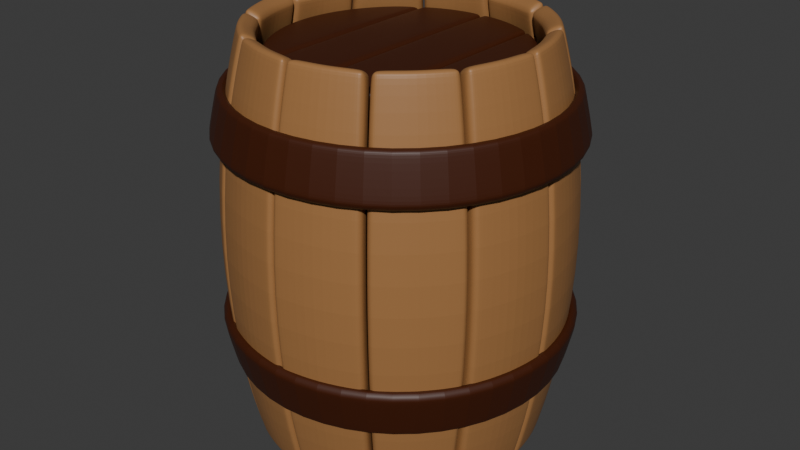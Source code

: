 # Source: barril.blend  (saved by Blender 4.1.23; exported with 4.5.12 LTS)
import bpy
from mathutils import Matrix  # noqa: F401  (used for matrix-valued properties, if any)

bpy.ops.wm.read_factory_settings(use_empty=True)
scene = bpy.context.scene
scene.name = 'Scene'

# ---- collections
col_collection = bpy.data.collections.new('Collection'); scene.collection.children.link(col_collection)

# ---- materials (node trees are filled in below, after node groups)
mat_material_013 = bpy.data.materials.new('Material.013')
mat_material_013.use_transparent_shadow = False
mat_madera = bpy.data.materials.new('Madera')
mat_madera.use_transparent_shadow = False

# ---- material node trees
mat_material_013.use_nodes = True; mat_material_013.node_tree.nodes.clear()
_N = mat_material_013.node_tree.nodes; _L = mat_material_013.node_tree.links
n0 = _N.new('ShaderNodeBsdfPrincipled'); n0.name = 'Principled BSDF'; n0.location = (10, 300)
n0.inputs[0].default_value = (0.05334, 0.009303, 0.0, 1.0)
n1 = _N.new('ShaderNodeOutputMaterial'); n1.name = 'Material Output'; n1.location = (300, 300)
_L.new(n0.outputs[0], n1.inputs[0])
n1.is_active_output = True
mat_madera.use_nodes = True; mat_madera.node_tree.nodes.clear()
_N = mat_madera.node_tree.nodes; _L = mat_madera.node_tree.links
n0 = _N.new('ShaderNodeBsdfPrincipled'); n0.name = 'Principled BSDF'; n0.location = (10, 300)
n0.inputs[0].default_value = (0.3626, 0.1714, 0.05944, 1.0)
n1 = _N.new('ShaderNodeOutputMaterial'); n1.name = 'Material Output'; n1.location = (300, 300)
_L.new(n0.outputs[0], n1.inputs[0])
n1.is_active_output = True

# ---- world
world_world = bpy.data.worlds.new('World'); scene.world = world_world
world_world.use_nodes = True; world_world.node_tree.nodes.clear()
_N = world_world.node_tree.nodes; _L = world_world.node_tree.links
n0 = _N.new('ShaderNodeOutputWorld'); n0.name = 'World Output'; n0.location = (300, 300)
n1 = _N.new('ShaderNodeBackground'); n1.name = 'Background'; n1.location = (10, 300)
n1.inputs[0].default_value = (0.05088, 0.05088, 0.05088, 1.0)
_L.new(n1.outputs[0], n0.inputs[0])
n0.is_active_output = True
world_world.color = (0.05088, 0.05088, 0.05088)
world_world.use_sun_shadow = False
world_world.sun_shadow_jitter_overblur = 0.0

# ---- meshes
me_circle_021 = bpy.data.meshes.new('Circle.021')
me_circle_021.from_pydata([(8.947e-08, 0.9062, -0.05358), (-0.4531, 0.7848, -0.05358), (-0.7848, 0.4531, -0.05358), (-0.9062, 4.662e-08, -0.05358), (-0.7848, -0.4531, -0.05358), (-0.4531, -0.7848, -0.05358), (8.947e-08, -0.9062, -0.05358), (0.4531, -0.7848, -0.05358), (0.7848, -0.4531, -0.05358), (0.9062, 4.662e-08, -0.05358), (0.7848, 0.4531, -0.05358), (0.4531, 0.7848, -0.05358), (2.931e-08, 0.9693, 0.2017), (-0.4846, 0.8394, 0.2017), (-0.8394, 0.4846, 0.2017), (-0.9693, 5.863e-08, 0.2017), (-0.8394, -0.4846, 0.2017), (-0.4846, -0.8394, 0.2017), (2.931e-08, -0.9693, 0.2017), (0.4846, -0.8394, 0.2017), (0.8394, -0.4846, 0.2017), (0.9693, 5.863e-08, 0.2017), (0.8394, 0.4846, 0.2017), (0.4846, 0.8394, 0.2017), (2.028e-07, 0.9643, -0.06679), (-0.4821, 0.8351, -0.06679), (-0.8351, 0.4821, -0.06679), (-0.9643, 1.598e-07, -0.06679), (-0.8351, -0.4821, -0.06679), (-0.4821, -0.8351, -0.06679), (2.061e-07, -0.9643, -0.06679), (0.4821, -0.8351, -0.06679), (0.8351, -0.4821, -0.06679), (0.9643, 1.587e-07, -0.06679), (0.8351, 0.4821, -0.06679), (0.4821, 0.8351, -0.06679), (1.438e-07, 1.028, 0.1759), (-0.5138, 0.8899, 0.1759), (-0.8899, 0.5138, 0.1759), (-1.028, 1.677e-07, 0.1759), (-0.8899, -0.5138, 0.1759), (-0.5138, -0.8899, 0.1759), (1.438e-07, -1.028, 0.1759), (0.5138, -0.8899, 0.1759), (0.8899, -0.5138, 0.1759), (1.028, 1.677e-07, 0.1759), (0.8899, 0.5138, 0.1759), (0.5138, 0.8899, 0.1759)], [], [(0, 11, 23, 12), (2, 1, 13, 14), (9, 8, 20, 21), (6, 5, 17, 18), (3, 2, 14, 15), (10, 9, 21, 22), (7, 6, 18, 19), (4, 3, 15, 16), (11, 10, 22, 23), (1, 0, 12, 13), (8, 7, 19, 20), (5, 4, 16, 17), (24, 36, 47, 35), (26, 38, 37, 25), (33, 45, 44, 32), (30, 42, 41, 29), (27, 39, 38, 26), (34, 46, 45, 33), (31, 43, 42, 30), (28, 40, 39, 27), (35, 47, 46, 34), (25, 37, 36, 24), (32, 44, 43, 31), (29, 41, 40, 28), (4, 28, 27, 3), (18, 42, 43, 19), (0, 24, 35, 11), (5, 29, 28, 4), (19, 43, 44, 20), (12, 36, 37, 13), (6, 30, 29, 5), (20, 44, 45, 21), (13, 37, 38, 14), (7, 31, 30, 6), (21, 45, 46, 22), (14, 38, 39, 15), (8, 32, 31, 7), (22, 46, 47, 23), (1, 25, 24, 0), (15, 39, 40, 16), (9, 33, 32, 8), (23, 47, 36, 12), (2, 26, 25, 1), (16, 40, 41, 17), (10, 34, 33, 9), (3, 27, 26, 2), (17, 41, 42, 18), (11, 35, 34, 10)])
_uv = me_circle_021.uv_layers.new(name='UVMap')
_uv.uv.foreach_set('vector', [0.0, 0.0, 0.0, 0.0, 0.0, 0.0, 0.0, 0.0, 0.0, 0.0, 0.0, 0.0, 0.0, 0.0, 0.0, 0.0, 0.0, 0.0, 0.0, 0.0, 0.0, 0.0, 0.0, 0.0, 0.0, 0.0, 0.0, 0.0, 0.0, 0.0, 0.0, 0.0, 0.0, 0.0, 0.0, 0.0, 0.0, 0.0, 0.0, 0.0, 0.0, 0.0, 0.0, 0.0, 0.0, 0.0, 0.0, 0.0, 0.0, 0.0, 0.0, 0.0, 0.0, 0.0, 0.0, 0.0, 0.0, 0.0, 0.0, 0.0, 0.0, 0.0, 0.0, 0.0, 0.0, 0.0, 0.0, 0.0, 0.0, 0.0, 0.0, 0.0, 0.0, 0.0, 0.0, 0.0, 0.0, 0.0, 0.0, 0.0, 0.0, 0.0, 0.0, 0.0, 0.0, 0.0, 0.0, 0.0, 0.0, 0.0, 0.0, 0.0, 0.0, 0.0, 0.0, 0.0, 0.0, 0.0, 0.0, 0.0, 0.0, 0.0, 0.0, 0.0, 0.0, 0.0, 0.0, 0.0, 0.0, 0.0, 0.0, 0.0, 0.0, 0.0, 0.0, 0.0, 0.0, 0.0, 0.0, 0.0, 0.0, 0.0, 0.0, 0.0, 0.0, 0.0, 0.0, 0.0, 0.0, 0.0, 0.0, 0.0, 0.0, 0.0, 0.0, 0.0, 0.0, 0.0, 0.0, 0.0, 0.0, 0.0, 0.0, 0.0, 0.0, 0.0, 0.0, 0.0, 0.0, 0.0, 0.0, 0.0, 0.0, 0.0, 0.0, 0.0, 0.0, 0.0, 0.0, 0.0, 0.0, 0.0, 0.0, 0.0, 0.0, 0.0, 0.0, 0.0, 0.0, 0.0, 0.0, 0.0, 0.0, 0.0, 0.0, 0.0, 0.0, 0.0, 0.0, 0.0, 0.0, 0.0, 0.0, 0.0, 0.0, 0.0, 0.0, 0.0, 0.0, 0.0, 0.0, 0.0, 0.0, 0.0, 0.0, 0.0, 0.0, 0.0, 0.0, 0.0, 0.0, 0.0, 0.0, 0.0, 0.0, 0.0, 0.0, 0.0, 0.0, 0.0, 0.0, 0.0, 0.0, 0.0, 0.0, 0.0, 0.0, 0.0, 0.0, 0.0, 0.0, 0.0, 0.0, 0.0, 0.0, 0.0, 0.0, 0.0, 0.0, 0.0, 0.0, 0.0, 0.0, 0.0, 0.0, 0.0, 0.0, 0.0, 0.0, 0.0, 0.0, 0.0, 0.0, 0.0, 0.0, 0.0, 0.0, 0.0, 0.0, 0.0, 0.0, 0.0, 0.0, 0.0, 0.0, 0.0, 0.0, 0.0, 0.0, 0.0, 0.0, 0.0, 0.0, 0.0, 0.0, 0.0, 0.0, 0.0, 0.0, 0.0, 0.0, 0.0, 0.0, 0.0, 0.0, 0.0, 0.0, 0.0, 0.0, 0.0, 0.0, 0.0, 0.0, 0.0, 0.0, 0.0, 0.0, 0.0, 0.0, 0.0, 0.0, 0.0, 0.0, 0.0, 0.0, 0.0, 0.0, 0.0, 0.0, 0.0, 0.0, 0.0, 0.0, 0.0, 0.0, 0.0, 0.0, 0.0, 0.0, 0.0, 0.0, 0.0, 0.0, 0.0, 0.0, 0.0, 0.0, 0.0, 0.0, 0.0, 0.0, 0.0, 0.0, 0.0, 0.0, 0.0, 0.0, 0.0, 0.0, 0.0, 0.0, 0.0, 0.0, 0.0, 0.0, 0.0, 0.0, 0.0, 0.0, 0.0, 0.0, 0.0, 0.0, 0.0, 0.0, 0.0, 0.0, 0.0, 0.0, 0.0, 0.0, 0.0, 0.0, 0.0, 0.0, 0.0, 0.0, 0.0, 0.0, 0.0, 0.0, 0.0, 0.0, 0.0, 0.0, 0.0, 0.0, 0.0, 0.0, 0.0, 0.0, 0.0, 0.0, 0.0, 0.0, 0.0, 0.0, 0.0, 0.0, 0.0, 0.0, 0.0, 0.0, 0.0])
me_circle_021.materials.append(mat_material_013)
me_circle_021.update()
me_circle_015 = bpy.data.meshes.new('Circle.015')
me_circle_015.from_pydata([(0.8722, -0.8722, -0.8048), (6.734e-08, -0.9532, -1.344), (0.2467, -0.9207, -1.344), (0.4766, -0.8255, -1.344), (0.674, -0.674, -1.344), (0.8255, -0.4766, -1.344), (0.9207, -0.2467, -1.344), (0.9532, -5.767e-07, -1.344), (0.6245, -1.063, 0.8051), (1.077, -0.00136, 1.401), (0.9379, -0.5211, 1.401), (1.041, -0.2702, 1.401), (0.9246, -0.5441, 1.401), (0.5441, -0.9246, 1.401), (6.666e-08, -0.9415, 1.343), (0.2437, -0.9095, 1.343), (0.4708, -0.8154, 1.343), (0.6658, -0.6658, 1.343), (0.8154, -0.4708, 1.343), (0.9095, -0.2437, 1.343), (0.9415, -5.767e-07, 1.343), (0.7587, -0.7587, 1.401), (0.5211, -0.9379, 1.401), (0.00136, -1.077, 1.401), (0.2702, -1.041, 1.401), (1.09, -0.001424, -1.4), (0.9489, -0.5274, -1.4), (1.053, -0.2735, -1.4), (0.9356, -0.5505, -1.4), (0.5505, -0.9356, -1.4), (0.7677, -0.7677, -1.4), (0.5274, -0.9489, -1.4), (0.5462, -0.9461, -0.7702), (0.5795, -1.004, -0.0002751), (0.5462, -0.9461, 0.7697), (0.7725, -0.7725, 0.7697), (0.8195, -0.8195, -0.0002753), (0.7725, -0.7725, -0.7702), (0.6246, -1.063, -0.8047), (0.001423, -1.09, -1.4), (0.2735, -1.053, -1.4), (1.004, -0.5795, -0.0002753), (0.9461, -0.5462, 0.7697), (0.8154, -0.4708, 1.343), (0.5795, -1.004, -0.0002751), (1.063, -0.6246, -0.8047), (1.125, -0.6603, -0.0002882), (0.3301, -1.265, -0.0002882), (0.9461, -0.5462, 0.7697), (1.004, -0.5795, -0.0002753), (0.9461, -0.5462, -0.7702), (0.3117, -1.196, 0.8052), (0.6603, -1.125, -0.000288), (0.001804, -1.309, -0.0002882), (0.001608, -1.237, 0.8051), (1.309, -0.001804, -0.0002882), (1.237, -0.001609, 0.8051), (1.055, -0.2828, 0.7697), (1.119, -0.3, -0.0002753), (1.055, -0.2828, -0.7702), (1.265, -0.3301, -0.0002882), (1.196, -0.3117, 0.8052), (1.139, -0.6365, -0.0002882), (1.077, -0.6011, 0.8051), (1.063, -0.6245, 0.8051), (0.9225, -0.9225, -0.0002882), (1.092, -5.767e-07, 0.7697), (1.159, -4.011e-07, -0.0002753), (1.092, -5.767e-07, -0.7702), (0.8721, -0.8721, 0.8052), (0.6011, -1.077, 0.8051), (0.6365, -1.139, -0.000288), (0.6011, -1.077, -0.8047), (0.3117, -1.196, -0.8048), (0.001629, -1.238, -0.8047), (0.5462, -0.9461, -0.7702), (0.4766, -0.8255, -1.344), (0.8255, -0.4766, -1.344), (2.815e-08, -1.092, 0.7697), (-5.966e-08, -1.159, -0.0002753), (2.815e-08, -1.092, -0.7702), (1.238, -0.00163, -0.8047), (1.196, -0.3117, -0.8048), (1.077, -0.6011, -0.8047), (0.9461, -0.5462, -0.7702), (0.4708, -0.8154, 1.343), (0.5462, -0.9461, 0.7697), (0.2828, -1.055, 0.7697), (0.3, -1.119, -0.0002753), (0.2828, -1.055, -0.7702), (0.8722, 0.8722, -0.8048), (0.9532, 4.048e-07, -1.344), (0.9207, 0.2467, -1.344), (0.8255, 0.4766, -1.344), (0.674, 0.674, -1.344), (0.4766, 0.8255, -1.344), (0.2467, 0.9207, -1.344), (3.951e-08, 0.9532, -1.344), (1.063, 0.6245, 0.8051), (0.00136, 1.077, 1.401), (0.5211, 0.9379, 1.401), (0.2702, 1.041, 1.401), (0.5441, 0.9246, 1.401), (0.9246, 0.5441, 1.401), (0.9415, 4.043e-07, 1.343), (0.9095, 0.2437, 1.343), (0.8154, 0.4708, 1.343), (0.6658, 0.6658, 1.343), (0.4708, 0.8154, 1.343), (0.2437, 0.9095, 1.343), (3.937e-08, 0.9415, 1.343), (0.7587, 0.7587, 1.401), (0.9379, 0.5211, 1.401), (1.077, 0.00136, 1.401), (1.041, 0.2702, 1.401), (0.001423, 1.09, -1.4), (0.5274, 0.9489, -1.4), (0.2735, 1.053, -1.4), (0.5505, 0.9356, -1.4), (0.9356, 0.5505, -1.4), (0.7677, 0.7677, -1.4), (0.9489, 0.5274, -1.4), (0.9461, 0.5462, -0.7702), (1.004, 0.5795, -0.0002751), (0.9461, 0.5462, 0.7697), (0.7725, 0.7725, 0.7697), (0.8195, 0.8195, -0.0002753), (0.7725, 0.7725, -0.7702), (1.063, 0.6246, -0.8047), (1.09, 0.001423, -1.4), (1.053, 0.2735, -1.4), (0.5795, 1.004, -0.0002753), (0.5462, 0.9461, 0.7697), (0.4708, 0.8154, 1.343), (1.004, 0.5795, -0.0002751), (0.6246, 1.063, -0.8047), (0.6603, 1.125, -0.0002882), (1.265, 0.3301, -0.0002882), (0.5462, 0.9461, 0.7697), (0.5795, 1.004, -0.0002753), (0.5462, 0.9461, -0.7702), (1.196, 0.3117, 0.8052), (1.125, 0.6603, -0.000288), (1.309, 0.001804, -0.0002882), (1.237, 0.001609, 0.8051), (0.001804, 1.309, -0.0002882), (0.001609, 1.237, 0.8051), (0.2828, 1.055, 0.7697), (0.3, 1.119, -0.0002753), (0.2828, 1.055, -0.7702), (0.3301, 1.265, -0.0002882), (0.3117, 1.196, 0.8052), (0.6365, 1.139, -0.0002882), (0.6011, 1.077, 0.8051), (0.6245, 1.063, 0.8051), (0.9225, 0.9225, -0.0002882), (4.117e-08, 1.092, 0.7697), (-1.336e-07, 1.159, -0.0002753), (4.117e-08, 1.092, -0.7702), (0.8721, 0.8721, 0.8052), (1.077, 0.6011, 0.8051), (1.139, 0.6365, -0.000288), (1.077, 0.6011, -0.8047), (1.196, 0.3117, -0.8048), (1.238, 0.00163, -0.8047), (0.9461, 0.5462, -0.7702), (0.8255, 0.4766, -1.344), (0.4766, 0.8255, -1.344), (1.092, 3.64e-07, 0.7697), (1.159, 2.754e-07, -0.0002753), (1.092, 3.64e-07, -0.7702), (0.001629, 1.238, -0.8047), (0.3117, 1.196, -0.8048), (0.6011, 1.077, -0.8047), (0.5462, 0.9461, -0.7702), (0.8154, 0.4708, 1.343), (0.9461, 0.5462, 0.7697), (1.055, 0.2828, 0.7697), (1.119, 0.3, -0.0002753), (1.055, 0.2828, -0.7702), (-0.8722, 0.8722, -0.8048), (-4.134e-08, 0.9532, -1.344), (-0.2467, 0.9207, -1.344), (-0.4766, 0.8255, -1.344), (-0.674, 0.674, -1.344), (-0.8255, 0.4766, -1.344), (-0.9207, 0.2467, -1.344), (-0.9532, 3.467e-07, -1.344), (-0.6245, 1.063, 0.8051), (-1.077, 0.00136, 1.401), (-0.9379, 0.5211, 1.401), (-1.041, 0.2702, 1.401), (-0.9246, 0.5441, 1.401), (-0.5441, 0.9246, 1.401), (-4.029e-08, 0.9415, 1.343), (-0.2437, 0.9095, 1.343), (-0.4708, 0.8154, 1.343), (-0.6658, 0.6658, 1.343), (-0.8154, 0.4708, 1.343), (-0.9095, 0.2437, 1.343), (-0.9415, 3.471e-07, 1.343), (-0.7587, 0.7587, 1.401), (-0.5211, 0.9379, 1.401), (-0.00136, 1.077, 1.401), (-0.2702, 1.041, 1.401), (-1.09, 0.001423, -1.4), (-0.9489, 0.5274, -1.4), (-1.053, 0.2735, -1.4), (-0.9356, 0.5505, -1.4), (-0.5505, 0.9356, -1.4), (-0.7677, 0.7677, -1.4), (-0.5274, 0.9489, -1.4), (-0.5462, 0.9461, -0.7702), (-0.5795, 1.004, -0.0002751), (-0.5462, 0.9461, 0.7697), (-0.7725, 0.7725, 0.7697), (-0.8195, 0.8195, -0.0002753), (-0.7725, 0.7725, -0.7702), (-0.6246, 1.063, -0.8047), (-0.001423, 1.09, -1.4), (-0.2735, 1.053, -1.4), (-1.004, 0.5795, -0.0002753), (-0.9461, 0.5462, 0.7697), (-0.8154, 0.4708, 1.343), (-0.5795, 1.004, -0.0002751), (-1.063, 0.6246, -0.8047), (-1.125, 0.6603, -0.0002882), (-0.3301, 1.265, -0.0002882), (-0.9461, 0.5462, 0.7697), (-1.004, 0.5795, -0.0002753), (-0.9461, 0.5462, -0.7702), (-0.3117, 1.196, 0.8052), (-0.6603, 1.125, -0.000288), (-0.001804, 1.309, -0.0002882), (-0.001608, 1.237, 0.8051), (-1.309, 0.001804, -0.0002882), (-1.237, 0.001609, 0.8051), (-1.055, 0.2828, 0.7697), (-1.119, 0.3, -0.0002753), (-1.055, 0.2828, -0.7702), (-1.265, 0.3301, -0.0002882), (-1.196, 0.3117, 0.8052), (-1.139, 0.6365, -0.0002882), (-1.077, 0.6011, 0.8051), (-1.063, 0.6245, 0.8051), (-0.9225, 0.9225, -0.0002882), (-1.092, 3.423e-07, 0.7697), (-1.159, 1.645e-07, -0.0002753), (-1.092, 3.423e-07, -0.7702), (-0.8721, 0.8721, 0.8052), (-0.6011, 1.077, 0.8051), (-0.6365, 1.139, -0.000288), (-0.6011, 1.077, -0.8047), (-0.3117, 1.196, -0.8048), (-0.001629, 1.238, -0.8047), (-0.5462, 0.9461, -0.7702), (-0.4766, 0.8255, -1.344), (-0.8255, 0.4766, -1.344), (-6.579e-09, 1.092, 0.7697), (7.911e-08, 1.159, -0.0002753), (-6.579e-09, 1.092, -0.7702), (-1.238, 0.00163, -0.8047), (-1.196, 0.3117, -0.8048), (-1.077, 0.6011, -0.8047), (-0.9461, 0.5462, -0.7702), (-0.4708, 0.8154, 1.343), (-0.5462, 0.9461, 0.7697), (-0.2828, 1.055, 0.7697), (-0.3, 1.119, -0.0002753), (-0.2828, 1.055, -0.7702), (-0.8722, -0.8722, -0.8048), (-0.9532, 3.858e-08, -1.344), (-0.9207, -0.2467, -1.344), (-0.8255, -0.4766, -1.344), (-0.674, -0.674, -1.344), (-0.4766, -0.8255, -1.344), (-0.2467, -0.9207, -1.344), (3.274e-07, -0.9532, -1.344), (-1.063, -0.6245, 0.8051), (-0.001359, -1.077, 1.401), (-0.5211, -0.9379, 1.401), (-0.2702, -1.041, 1.401), (-0.5441, -0.9246, 1.401), (-0.9246, -0.5441, 1.401), (-0.9415, 4.293e-08, 1.343), (-0.9095, -0.2437, 1.343), (-0.8154, -0.4708, 1.343), (-0.6658, -0.6658, 1.343), (-0.4708, -0.8154, 1.343), (-0.2437, -0.9095, 1.343), (3.237e-07, -0.9415, 1.343), (-0.7587, -0.7587, 1.401), (-0.9379, -0.5211, 1.401), (-1.077, -0.00136, 1.401), (-1.041, -0.2702, 1.401), (-0.001423, -1.09, -1.4), (-0.5274, -0.9489, -1.4), (-0.2735, -1.053, -1.4), (-0.5505, -0.9356, -1.4), (-0.9356, -0.5505, -1.4), (-0.7677, -0.7677, -1.4), (-0.9489, -0.5274, -1.4), (-0.9461, -0.5462, -0.7702), (-1.004, -0.5795, -0.0002751), (-0.9461, -0.5462, 0.7697), (-0.7725, -0.7725, 0.7697), (-0.8195, -0.8195, -0.0002753), (-0.7725, -0.7725, -0.7702), (-1.063, -0.6246, -0.8047), (-1.09, -0.001423, -1.4), (-1.053, -0.2735, -1.4), (-0.5795, -1.004, -0.0002753), (-0.5462, -0.9461, 0.7697), (-0.4708, -0.8154, 1.343), (-1.004, -0.5795, -0.0002751), (-0.6246, -1.063, -0.8047), (-0.6603, -1.125, -0.0002882), (-1.265, -0.3301, -0.0002882), (-0.5462, -0.9461, 0.7697), (-0.5795, -1.004, -0.0002753), (-0.5462, -0.9461, -0.7702), (-1.196, -0.3117, 0.8052), (-1.125, -0.6603, -0.000288), (-1.309, -0.001804, -0.0002882), (-1.237, -0.001608, 0.8051), (-0.001803, -1.309, -0.0002882), (-0.001608, -1.237, 0.8051), (-0.2828, -1.055, 0.7697), (-0.3, -1.119, -0.0002753), (-0.2828, -1.055, -0.7702), (-0.3301, -1.265, -0.0002882), (-0.3117, -1.196, 0.8052), (-0.6365, -1.139, -0.0002882), (-0.6011, -1.077, 0.8051), (-0.6245, -1.063, 0.8051), (-0.9225, -0.9225, -0.0002882), (3.711e-07, -1.092, 0.7697), (5.676e-07, -1.159, -0.0002753), (3.711e-07, -1.092, -0.7702), (-0.8721, -0.8721, 0.8052), (-1.077, -0.6011, 0.8051), (-1.139, -0.6365, -0.000288), (-1.077, -0.6011, -0.8047), (-1.196, -0.3117, -0.8048), (-1.238, -0.001629, -0.8047), (-0.9461, -0.5462, -0.7702), (-0.8255, -0.4766, -1.344), (-0.4766, -0.8255, -1.344), (-1.092, 3.405e-08, 0.7697), (-1.159, 1.01e-07, -0.0002753), (-1.092, 3.405e-08, -0.7702), (-0.001629, -1.238, -0.8047), (-0.3117, -1.196, -0.8048), (-0.6011, -1.077, -0.8047), (-0.5462, -0.9461, -0.7702), (-0.8154, -0.4708, 1.343), (-0.9461, -0.5462, 0.7697), (-1.055, -0.2828, 0.7697), (-1.119, -0.3, -0.0002753), (-1.055, -0.2828, -0.7702)], [], [(48, 63, 10, 18), (81, 55, 60, 82), (35, 86, 16, 17), (15, 24, 22, 85), (25, 81, 82, 27), (17, 21, 12, 43), (42, 35, 17, 43), (84, 83, 62, 41), (60, 61, 63, 62), (2, 40, 39, 1), (57, 48, 18, 19), (32, 38, 52, 33), (86, 8, 13, 16), (66, 57, 19, 20), (14, 23, 24, 15), (78, 54, 23, 14), (82, 60, 62, 83), (41, 62, 63, 48), (16, 13, 21, 17), (27, 82, 83, 26), (87, 78, 14, 15), (68, 81, 25, 7), (55, 56, 61, 60), (34, 87, 15, 85), (76, 2, 89, 75), (75, 89, 88, 44), (44, 88, 87, 34), (46, 64, 69, 65), (73, 47, 53, 74), (71, 70, 51, 47), (43, 12, 64, 42), (85, 22, 70, 34), (2, 1, 80, 89), (89, 80, 79, 88), (88, 79, 78, 87), (30, 0, 38, 29), (69, 21, 13, 8), (61, 11, 10, 63), (79, 53, 54, 78), (20, 9, 56, 66), (76, 31, 40, 2), (18, 10, 11, 19), (0, 65, 52, 38), (64, 12, 21, 69), (56, 9, 11, 61), (80, 74, 53, 79), (66, 56, 55, 67), (4, 30, 29, 3), (19, 11, 9, 20), (7, 6, 59, 68), (68, 59, 58, 67), (67, 58, 57, 66), (1, 39, 74, 80), (67, 55, 81, 68), (77, 28, 30, 4), (6, 27, 26, 5), (6, 5, 84, 59), (59, 84, 41, 58), (58, 41, 48, 57), (7, 25, 27, 6), (50, 45, 28, 77), (65, 69, 8, 52), (51, 24, 23, 54), (70, 22, 24, 51), (44, 71, 72, 75), (33, 52, 8, 86), (77, 4, 37, 50), (50, 37, 36, 49), (49, 36, 35, 42), (75, 72, 31, 76), (5, 26, 83, 84), (28, 45, 0, 30), (31, 72, 73, 40), (72, 71, 47, 73), (3, 29, 38, 32), (34, 70, 71, 44), (4, 3, 32, 37), (37, 32, 33, 36), (36, 33, 86, 35), (45, 46, 65, 0), (47, 51, 54, 53), (40, 73, 74, 39), (49, 46, 45, 50), (42, 64, 46, 49), (138, 153, 100, 108), (171, 145, 150, 172), (125, 176, 106, 107), (105, 114, 112, 175), (115, 171, 172, 117), (107, 111, 102, 133), (132, 125, 107, 133), (174, 173, 152, 131), (150, 151, 153, 152), (92, 130, 129, 91), (147, 138, 108, 109), (122, 128, 142, 123), (176, 98, 103, 106), (156, 147, 109, 110), (104, 113, 114, 105), (168, 144, 113, 104), (172, 150, 152, 173), (131, 152, 153, 138), (106, 103, 111, 107), (117, 172, 173, 116), (177, 168, 104, 105), (158, 171, 115, 97), (145, 146, 151, 150), (124, 177, 105, 175), (166, 92, 179, 165), (165, 179, 178, 134), (134, 178, 177, 124), (136, 154, 159, 155), (163, 137, 143, 164), (161, 160, 141, 137), (133, 102, 154, 132), (175, 112, 160, 124), (92, 91, 170, 179), (179, 170, 169, 178), (178, 169, 168, 177), (120, 90, 128, 119), (159, 111, 103, 98), (151, 101, 100, 153), (169, 143, 144, 168), (110, 99, 146, 156), (166, 121, 130, 92), (108, 100, 101, 109), (90, 155, 142, 128), (154, 102, 111, 159), (146, 99, 101, 151), (170, 164, 143, 169), (156, 146, 145, 157), (94, 120, 119, 93), (109, 101, 99, 110), (97, 96, 149, 158), (158, 149, 148, 157), (157, 148, 147, 156), (91, 129, 164, 170), (157, 145, 171, 158), (167, 118, 120, 94), (96, 117, 116, 95), (96, 95, 174, 149), (149, 174, 131, 148), (148, 131, 138, 147), (97, 115, 117, 96), (140, 135, 118, 167), (155, 159, 98, 142), (141, 114, 113, 144), (160, 112, 114, 141), (134, 161, 162, 165), (123, 142, 98, 176), (167, 94, 127, 140), (140, 127, 126, 139), (139, 126, 125, 132), (165, 162, 121, 166), (95, 116, 173, 174), (118, 135, 90, 120), (121, 162, 163, 130), (162, 161, 137, 163), (93, 119, 128, 122), (124, 160, 161, 134), (94, 93, 122, 127), (127, 122, 123, 126), (126, 123, 176, 125), (135, 136, 155, 90), (137, 141, 144, 143), (130, 163, 164, 129), (139, 136, 135, 140), (132, 154, 136, 139), (228, 243, 190, 198), (261, 235, 240, 262), (215, 266, 196, 197), (195, 204, 202, 265), (205, 261, 262, 207), (197, 201, 192, 223), (222, 215, 197, 223), (264, 263, 242, 221), (240, 241, 243, 242), (182, 220, 219, 181), (237, 228, 198, 199), (212, 218, 232, 213), (266, 188, 193, 196), (246, 237, 199, 200), (194, 203, 204, 195), (258, 234, 203, 194), (262, 240, 242, 263), (221, 242, 243, 228), (196, 193, 201, 197), (207, 262, 263, 206), (267, 258, 194, 195), (248, 261, 205, 187), (235, 236, 241, 240), (214, 267, 195, 265), (256, 182, 269, 255), (255, 269, 268, 224), (224, 268, 267, 214), (226, 244, 249, 245), (253, 227, 233, 254), (251, 250, 231, 227), (223, 192, 244, 222), (265, 202, 250, 214), (182, 181, 260, 269), (269, 260, 259, 268), (268, 259, 258, 267), (210, 180, 218, 209), (249, 201, 193, 188), (241, 191, 190, 243), (259, 233, 234, 258), (200, 189, 236, 246), (256, 211, 220, 182), (198, 190, 191, 199), (180, 245, 232, 218), (244, 192, 201, 249), (236, 189, 191, 241), (260, 254, 233, 259), (246, 236, 235, 247), (184, 210, 209, 183), (199, 191, 189, 200), (187, 186, 239, 248), (248, 239, 238, 247), (247, 238, 237, 246), (181, 219, 254, 260), (247, 235, 261, 248), (257, 208, 210, 184), (186, 207, 206, 185), (186, 185, 264, 239), (239, 264, 221, 238), (238, 221, 228, 237), (187, 205, 207, 186), (230, 225, 208, 257), (245, 249, 188, 232), (231, 204, 203, 234), (250, 202, 204, 231), (224, 251, 252, 255), (213, 232, 188, 266), (257, 184, 217, 230), (230, 217, 216, 229), (229, 216, 215, 222), (255, 252, 211, 256), (185, 206, 263, 264), (208, 225, 180, 210), (211, 252, 253, 220), (252, 251, 227, 253), (183, 209, 218, 212), (214, 250, 251, 224), (184, 183, 212, 217), (217, 212, 213, 216), (216, 213, 266, 215), (225, 226, 245, 180), (227, 231, 234, 233), (220, 253, 254, 219), (229, 226, 225, 230), (222, 244, 226, 229), (318, 333, 280, 288), (351, 325, 330, 352), (305, 356, 286, 287), (285, 294, 292, 355), (295, 351, 352, 297), (287, 291, 282, 313), (312, 305, 287, 313), (354, 353, 332, 311), (330, 331, 333, 332), (272, 310, 309, 271), (327, 318, 288, 289), (302, 308, 322, 303), (356, 278, 283, 286), (336, 327, 289, 290), (284, 293, 294, 285), (348, 324, 293, 284), (352, 330, 332, 353), (311, 332, 333, 318), (286, 283, 291, 287), (297, 352, 353, 296), (357, 348, 284, 285), (338, 351, 295, 277), (325, 326, 331, 330), (304, 357, 285, 355), (346, 272, 359, 345), (345, 359, 358, 314), (314, 358, 357, 304), (316, 334, 339, 335), (343, 317, 323, 344), (341, 340, 321, 317), (313, 282, 334, 312), (355, 292, 340, 304), (272, 271, 350, 359), (359, 350, 349, 358), (358, 349, 348, 357), (300, 270, 308, 299), (339, 291, 283, 278), (331, 281, 280, 333), (349, 323, 324, 348), (290, 279, 326, 336), (346, 301, 310, 272), (288, 280, 281, 289), (270, 335, 322, 308), (334, 282, 291, 339), (326, 279, 281, 331), (350, 344, 323, 349), (336, 326, 325, 337), (274, 300, 299, 273), (289, 281, 279, 290), (277, 276, 329, 338), (338, 329, 328, 337), (337, 328, 327, 336), (271, 309, 344, 350), (337, 325, 351, 338), (347, 298, 300, 274), (276, 297, 296, 275), (276, 275, 354, 329), (329, 354, 311, 328), (328, 311, 318, 327), (277, 295, 297, 276), (320, 315, 298, 347), (335, 339, 278, 322), (321, 294, 293, 324), (340, 292, 294, 321), (314, 341, 342, 345), (303, 322, 278, 356), (347, 274, 307, 320), (320, 307, 306, 319), (319, 306, 305, 312), (345, 342, 301, 346), (275, 296, 353, 354), (298, 315, 270, 300), (301, 342, 343, 310), (342, 341, 317, 343), (273, 299, 308, 302), (304, 340, 341, 314), (274, 273, 302, 307), (307, 302, 303, 306), (306, 303, 356, 305), (315, 316, 335, 270), (317, 321, 324, 323), (310, 343, 344, 309), (319, 316, 315, 320), (312, 334, 316, 319)])
_uv = me_circle_015.uv_layers.new(name='UVMap')
_uv.uv.foreach_set('vector', [0.0, 0.0, 0.0, 0.0, 0.0, 0.0, 0.0, 0.0, 0.0, 0.0, 0.0, 0.0, 0.0, 0.0, 0.0, 0.0, 0.0, 0.0, 0.0, 0.0, 0.0, 0.0, 0.0, 0.0, 0.0, 0.0, 0.0, 0.0, 0.0, 0.0, 0.0, 0.0, 0.0, 0.0, 0.0, 0.0, 0.0, 0.0, 0.0, 0.0, 0.0, 0.0, 0.0, 0.0, 0.0, 0.0, 0.0, 0.0, 0.0, 0.0, 0.0, 0.0, 0.0, 0.0, 0.0, 0.0, 0.0, 0.0, 0.0, 0.0, 0.0, 0.0, 0.0, 0.0, 0.0, 0.0, 0.0, 0.0, 0.0, 0.0, 0.0, 0.0, 0.0, 0.0, 0.0, 0.0, 0.0, 0.0, 0.0, 0.0, 0.0, 0.0, 0.0, 0.0, 0.0, 0.0, 0.0, 0.0, 0.0, 0.0, 0.0, 0.0, 0.0, 0.0, 0.0, 0.0, 0.0, 0.0, 0.0, 0.0, 0.0, 0.0, 0.0, 0.0, 0.0, 0.0, 0.0, 0.0, 0.0, 0.0, 0.0, 0.0, 0.0, 0.0, 0.0, 0.0, 0.0, 0.0, 0.0, 0.0, 0.0, 0.0, 0.0, 0.0, 0.0, 0.0, 0.0, 0.0, 0.0, 0.0, 0.0, 0.0, 0.0, 0.0, 0.0, 0.0, 0.0, 0.0, 0.0, 0.0, 0.0, 0.0, 0.0, 0.0, 0.0, 0.0, 0.0, 0.0, 0.0, 0.0, 0.0, 0.0, 0.0, 0.0, 0.0, 0.0, 0.0, 0.0, 0.0, 0.0, 0.0, 0.0, 0.0, 0.0, 0.0, 0.0, 0.0, 0.0, 0.0, 0.0, 0.0, 0.0, 0.0, 0.0, 0.0, 0.0, 0.0, 0.0, 0.0, 0.0, 0.0, 0.0, 0.0, 0.0, 0.0, 0.0, 0.0, 0.0, 0.0, 0.0, 0.0, 0.0, 0.0, 0.0, 0.0, 0.0, 0.0, 0.0, 0.0, 0.0, 0.0, 0.0, 0.0, 0.0, 0.0, 0.0, 0.0, 0.0, 0.0, 0.0, 0.0, 0.0, 0.0, 0.0, 0.0, 0.0, 0.0, 0.0, 0.0, 0.0, 0.0, 0.0, 0.0, 0.0, 0.0, 0.0, 0.0, 0.0, 0.0, 0.0, 0.0, 0.0, 0.0, 0.0, 0.0, 0.0, 0.0, 0.0, 0.0, 0.0, 0.0, 0.0, 0.0, 0.0, 0.0, 0.0, 0.0, 0.0, 0.0, 0.0, 0.0, 0.0, 0.0, 0.0, 0.0, 0.0, 0.0, 0.0, 0.0, 0.0, 0.0, 0.0, 0.0, 0.0, 0.0, 0.0, 0.0, 0.0, 0.0, 0.0, 0.0, 0.0, 0.0, 0.0, 0.0, 0.0, 0.0, 0.0, 0.0, 0.0, 0.0, 0.0, 0.0, 0.0, 0.0, 0.0, 0.0, 0.0, 0.0, 0.0, 0.0, 0.0, 0.0, 0.0, 0.0, 0.0, 0.0, 0.0, 0.0, 0.0, 0.0, 0.0, 0.0, 0.0, 0.0, 0.0, 0.0, 0.0, 0.0, 0.0, 0.0, 0.0, 0.0, 0.0, 0.0, 0.0, 0.0, 0.0, 0.0, 0.0, 0.0, 0.0, 0.0, 0.0, 0.0, 0.0, 0.0, 0.0, 0.0, 0.0, 0.0, 0.0, 0.0, 0.0, 0.0, 0.0, 0.0, 0.0, 0.0, 0.0, 0.0, 0.0, 0.0, 0.0, 0.0, 0.0, 0.0, 0.0, 0.0, 0.0, 0.0, 0.0, 0.0, 0.0, 0.0, 0.0, 0.0, 0.0, 0.0, 0.0, 0.0, 0.0, 0.0, 0.0, 0.0, 0.0, 0.0, 0.0, 0.0, 0.0, 0.0, 0.0, 0.0, 0.0, 0.0, 0.0, 0.0, 0.0, 0.0, 0.0, 0.0, 0.0, 0.0, 0.0, 0.0, 0.0, 0.0, 0.0, 0.0, 0.0, 0.0, 0.0, 0.0, 0.0, 0.0, 0.0, 0.0, 0.0, 0.0, 0.0, 0.0, 0.0, 0.0, 0.0, 0.0, 0.0, 0.0, 0.0, 0.0, 0.0, 0.0, 0.0, 0.0, 0.0, 0.0, 0.0, 0.0, 0.0, 0.0, 0.0, 0.0, 0.0, 0.0, 0.0, 0.0, 0.0, 0.0, 0.0, 0.0, 0.0, 0.0, 0.0, 0.0, 0.0, 0.0, 0.0, 0.0, 0.0, 0.0, 0.0, 0.0, 0.0, 0.0, 0.0, 0.0, 0.0, 0.0, 0.0, 0.0, 0.0, 0.0, 0.0, 0.0, 0.0, 0.0, 0.0, 0.0, 0.0, 0.0, 0.0, 0.0, 0.0, 0.0, 0.0, 0.0, 0.0, 0.0, 0.0, 0.0, 0.0, 0.0, 0.0, 0.0, 0.0, 0.0, 0.0, 0.0, 0.0, 0.0, 0.0, 0.0, 0.0, 0.0, 0.0, 0.0, 0.0, 0.0, 0.0, 0.0, 0.0, 0.0, 0.0, 0.0, 0.0, 0.0, 0.0, 0.0, 0.0, 0.0, 0.0, 0.0, 0.0, 0.0, 0.0, 0.0, 0.0, 0.0, 0.0, 0.0, 0.0, 0.0, 0.0, 0.0, 0.0, 0.0, 0.0, 0.0, 0.0, 0.0, 0.0, 0.0, 0.0, 0.0, 0.0, 0.0, 0.0, 0.0, 0.0, 0.0, 0.0, 0.0, 0.0, 0.0, 0.0, 0.0, 0.0, 0.0, 0.0, 0.0, 0.0, 0.0, 0.0, 0.0, 0.0, 0.0, 0.0, 0.0, 0.0, 0.0, 0.0, 0.0, 0.0, 0.0, 0.0, 0.0, 0.0, 0.0, 0.0, 0.0, 0.0, 0.0, 0.0, 0.0, 0.0, 0.0, 0.0, 0.0, 0.0, 0.0, 0.0, 0.0, 0.0, 0.0, 0.0, 0.0, 0.0, 0.0, 0.0, 0.0, 0.0, 0.0, 0.0, 0.0, 0.0, 0.0, 0.0, 0.0, 0.0, 0.0, 0.0, 0.0, 0.0, 0.0, 0.0, 0.0, 0.0, 0.0, 0.0, 0.0, 0.0, 0.0, 0.0, 0.0, 0.0, 0.0, 0.0, 0.0, 0.0, 0.0, 0.0, 0.0, 0.0, 0.0, 0.0, 0.0, 0.0, 0.0, 0.0, 0.0, 0.0, 0.0, 0.0, 0.0, 0.0, 0.0, 0.0, 0.0, 0.0, 0.0, 0.0, 0.0, 0.0, 0.0, 0.0, 0.0, 0.0, 0.0, 0.0, 0.0, 0.0, 0.0, 0.0, 0.0, 0.0, 0.0, 0.0, 0.0, 0.0, 0.0, 0.0, 0.0, 0.0, 0.0, 0.0, 0.0, 0.0, 0.0, 0.0, 0.0, 0.0, 0.0, 0.0, 0.0, 0.0, 0.0, 0.0, 0.0, 0.0, 0.0, 0.0, 0.0, 0.0, 0.0, 0.0, 0.0, 0.0, 0.0, 0.0, 0.0, 0.0, 0.0, 0.0, 0.0, 0.0, 0.0, 0.0, 0.0, 0.0, 0.0, 0.0, 0.0, 0.0, 0.0, 0.0, 0.0, 0.0, 0.0, 0.0, 0.0, 0.0, 0.0, 0.0, 0.0, 0.0, 0.0, 0.0, 0.0, 0.0, 0.0, 0.0, 0.0, 0.0, 0.0, 0.0, 0.0, 0.0, 0.0, 0.0, 0.0, 0.0, 0.0, 0.0, 0.0, 0.0, 0.0, 0.0, 0.0, 0.0, 0.0, 0.0, 0.0, 0.0, 0.0, 0.0, 0.0, 0.0, 0.0, 0.0, 0.0, 0.0, 0.0, 0.0, 0.0, 0.0, 0.0, 0.0, 0.0, 0.0, 0.0, 0.0, 0.0, 0.0, 0.0, 0.0, 0.0, 0.0, 0.0, 0.0, 0.0, 0.0, 0.0, 0.0, 0.0, 0.0, 0.0, 0.0, 0.0, 0.0, 0.0, 0.0, 0.0, 0.0, 0.0, 0.0, 0.0, 0.0, 0.0, 0.0, 0.0, 0.0, 0.0, 0.0, 0.0, 0.0, 0.0, 0.0, 0.0, 0.0, 0.0, 0.0, 0.0, 0.0, 0.0, 0.0, 0.0, 0.0, 0.0, 0.0, 0.0, 0.0, 0.0, 0.0, 0.0, 0.0, 0.0, 0.0, 0.0, 0.0, 0.0, 0.0, 0.0, 0.0, 0.0, 0.0, 0.0, 0.0, 0.0, 0.0, 0.0, 0.0, 0.0, 0.0, 0.0, 0.0, 0.0, 0.0, 0.0, 0.0, 0.0, 0.0, 0.0, 0.0, 0.0, 0.0, 0.0, 0.0, 0.0, 0.0, 0.0, 0.0, 0.0, 0.0, 0.0, 0.0, 0.0, 0.0, 0.0, 0.0, 0.0, 0.0, 0.0, 0.0, 0.0, 0.0, 0.0, 0.0, 0.0, 0.0, 0.0, 0.0, 0.0, 0.0, 0.0, 0.0, 0.0, 0.0, 0.0, 0.0, 0.0, 0.0, 0.0, 0.0, 0.0, 0.0, 0.0, 0.0, 0.0, 0.0, 0.0, 0.0, 0.0, 0.0, 0.0, 0.0, 0.0, 0.0, 0.0, 0.0, 0.0, 0.0, 0.0, 0.0, 0.0, 0.0, 0.0, 0.0, 0.0, 0.0, 0.0, 0.0, 0.0, 0.0, 0.0, 0.0, 0.0, 0.0, 0.0, 0.0, 0.0, 0.0, 0.0, 0.0, 0.0, 0.0, 0.0, 0.0, 0.0, 0.0, 0.0, 0.0, 0.0, 0.0, 0.0, 0.0, 0.0, 0.0, 0.0, 0.0, 0.0, 0.0, 0.0, 0.0, 0.0, 0.0, 0.0, 0.0, 0.0, 0.0, 0.0, 0.0, 0.0, 0.0, 0.0, 0.0, 0.0, 0.0, 0.0, 0.0, 0.0, 0.0, 0.0, 0.0, 0.0, 0.0, 0.0, 0.0, 0.0, 0.0, 0.0, 0.0, 0.0, 0.0, 0.0, 0.0, 0.0, 0.0, 0.0, 0.0, 0.0, 0.0, 0.0, 0.0, 0.0, 0.0, 0.0, 0.0, 0.0, 0.0, 0.0, 0.0, 0.0, 0.0, 0.0, 0.0, 0.0, 0.0, 0.0, 0.0, 0.0, 0.0, 0.0, 0.0, 0.0, 0.0, 0.0, 0.0, 0.0, 0.0, 0.0, 0.0, 0.0, 0.0, 0.0, 0.0, 0.0, 0.0, 0.0, 0.0, 0.0, 0.0, 0.0, 0.0, 0.0, 0.0, 0.0, 0.0, 0.0, 0.0, 0.0, 0.0, 0.0, 0.0, 0.0, 0.0, 0.0, 0.0, 0.0, 0.0, 0.0, 0.0, 0.0, 0.0, 0.0, 0.0, 0.0, 0.0, 0.0, 0.0, 0.0, 0.0, 0.0, 0.0, 0.0, 0.0, 0.0, 0.0, 0.0, 0.0, 0.0, 0.0, 0.0, 0.0, 0.0, 0.0, 0.0, 0.0, 0.0, 0.0, 0.0, 0.0, 0.0, 0.0, 0.0, 0.0, 0.0, 0.0, 0.0, 0.0, 0.0, 0.0, 0.0, 0.0, 0.0, 0.0, 0.0, 0.0, 0.0, 0.0, 0.0, 0.0, 0.0, 0.0, 0.0, 0.0, 0.0, 0.0, 0.0, 0.0, 0.0, 0.0, 0.0, 0.0, 0.0, 0.0, 0.0, 0.0, 0.0, 0.0, 0.0, 0.0, 0.0, 0.0, 0.0, 0.0, 0.0, 0.0, 0.0, 0.0, 0.0, 0.0, 0.0, 0.0, 0.0, 0.0, 0.0, 0.0, 0.0, 0.0, 0.0, 0.0, 0.0, 0.0, 0.0, 0.0, 0.0, 0.0, 0.0, 0.0, 0.0, 0.0, 0.0, 0.0, 0.0, 0.0, 0.0, 0.0, 0.0, 0.0, 0.0, 0.0, 0.0, 0.0, 0.0, 0.0, 0.0, 0.0, 0.0, 0.0, 0.0, 0.0, 0.0, 0.0, 0.0, 0.0, 0.0, 0.0, 0.0, 0.0, 0.0, 0.0, 0.0, 0.0, 0.0, 0.0, 0.0, 0.0, 0.0, 0.0, 0.0, 0.0, 0.0, 0.0, 0.0, 0.0, 0.0, 0.0, 0.0, 0.0, 0.0, 0.0, 0.0, 0.0, 0.0, 0.0, 0.0, 0.0, 0.0, 0.0, 0.0, 0.0, 0.0, 0.0, 0.0, 0.0, 0.0, 0.0, 0.0, 0.0, 0.0, 0.0, 0.0, 0.0, 0.0, 0.0, 0.0, 0.0, 0.0, 0.0, 0.0, 0.0, 0.0, 0.0, 0.0, 0.0, 0.0, 0.0, 0.0, 0.0, 0.0, 0.0, 0.0, 0.0, 0.0, 0.0, 0.0, 0.0, 0.0, 0.0, 0.0, 0.0, 0.0, 0.0, 0.0, 0.0, 0.0, 0.0, 0.0, 0.0, 0.0, 0.0, 0.0, 0.0, 0.0, 0.0, 0.0, 0.0, 0.0, 0.0, 0.0, 0.0, 0.0, 0.0, 0.0, 0.0, 0.0, 0.0, 0.0, 0.0, 0.0, 0.0, 0.0, 0.0, 0.0, 0.0, 0.0, 0.0, 0.0, 0.0, 0.0, 0.0, 0.0, 0.0, 0.0, 0.0, 0.0, 0.0, 0.0, 0.0, 0.0, 0.0, 0.0, 0.0, 0.0, 0.0, 0.0, 0.0, 0.0, 0.0, 0.0, 0.0, 0.0, 0.0, 0.0, 0.0, 0.0, 0.0, 0.0, 0.0, 0.0, 0.0, 0.0, 0.0, 0.0, 0.0, 0.0, 0.0, 0.0, 0.0, 0.0, 0.0, 0.0, 0.0, 0.0, 0.0, 0.0, 0.0, 0.0, 0.0, 0.0, 0.0, 0.0, 0.0, 0.0, 0.0, 0.0, 0.0, 0.0, 0.0, 0.0, 0.0, 0.0, 0.0, 0.0, 0.0, 0.0, 0.0, 0.0, 0.0, 0.0, 0.0, 0.0, 0.0, 0.0, 0.0, 0.0, 0.0, 0.0, 0.0, 0.0, 0.0, 0.0, 0.0, 0.0, 0.0, 0.0, 0.0, 0.0, 0.0, 0.0, 0.0, 0.0, 0.0, 0.0, 0.0, 0.0, 0.0, 0.0, 0.0, 0.0, 0.0, 0.0, 0.0, 0.0, 0.0, 0.0, 0.0, 0.0, 0.0, 0.0, 0.0, 0.0, 0.0, 0.0, 0.0, 0.0, 0.0, 0.0, 0.0, 0.0, 0.0, 0.0, 0.0, 0.0, 0.0, 0.0, 0.0, 0.0, 0.0, 0.0, 0.0, 0.0, 0.0, 0.0, 0.0, 0.0, 0.0, 0.0, 0.0, 0.0, 0.0, 0.0, 0.0, 0.0, 0.0, 0.0, 0.0, 0.0, 0.0, 0.0, 0.0, 0.0, 0.0, 0.0, 0.0, 0.0, 0.0, 0.0, 0.0, 0.0, 0.0, 0.0, 0.0, 0.0, 0.0, 0.0, 0.0, 0.0, 0.0, 0.0, 0.0, 0.0, 0.0, 0.0, 0.0, 0.0, 0.0, 0.0, 0.0, 0.0, 0.0, 0.0, 0.0, 0.0, 0.0, 0.0, 0.0, 0.0, 0.0, 0.0, 0.0, 0.0, 0.0, 0.0, 0.0, 0.0, 0.0, 0.0, 0.0, 0.0, 0.0, 0.0, 0.0, 0.0, 0.0, 0.0, 0.0, 0.0, 0.0, 0.0, 0.0, 0.0, 0.0, 0.0, 0.0, 0.0, 0.0, 0.0, 0.0, 0.0, 0.0, 0.0, 0.0, 0.0, 0.0, 0.0, 0.0, 0.0, 0.0, 0.0, 0.0, 0.0, 0.0, 0.0, 0.0, 0.0, 0.0, 0.0, 0.0, 0.0, 0.0, 0.0, 0.0, 0.0, 0.0, 0.0, 0.0, 0.0, 0.0, 0.0, 0.0, 0.0, 0.0, 0.0, 0.0, 0.0, 0.0, 0.0, 0.0, 0.0, 0.0, 0.0, 0.0, 0.0, 0.0, 0.0, 0.0, 0.0, 0.0, 0.0, 0.0, 0.0, 0.0, 0.0, 0.0, 0.0, 0.0, 0.0, 0.0, 0.0, 0.0, 0.0, 0.0, 0.0, 0.0, 0.0, 0.0, 0.0, 0.0, 0.0, 0.0, 0.0, 0.0, 0.0, 0.0, 0.0, 0.0, 0.0, 0.0, 0.0, 0.0, 0.0, 0.0, 0.0, 0.0, 0.0, 0.0, 0.0, 0.0, 0.0, 0.0, 0.0, 0.0, 0.0, 0.0, 0.0, 0.0, 0.0, 0.0, 0.0, 0.0, 0.0, 0.0, 0.0, 0.0, 0.0, 0.0, 0.0, 0.0, 0.0, 0.0, 0.0, 0.0, 0.0, 0.0, 0.0, 0.0, 0.0, 0.0, 0.0, 0.0, 0.0, 0.0, 0.0, 0.0, 0.0, 0.0, 0.0, 0.0, 0.0, 0.0, 0.0, 0.0, 0.0, 0.0, 0.0, 0.0, 0.0, 0.0, 0.0, 0.0, 0.0, 0.0, 0.0, 0.0, 0.0, 0.0, 0.0, 0.0, 0.0, 0.0, 0.0, 0.0, 0.0, 0.0, 0.0, 0.0, 0.0, 0.0, 0.0, 0.0, 0.0, 0.0, 0.0, 0.0, 0.0, 0.0, 0.0, 0.0, 0.0, 0.0, 0.0, 0.0, 0.0, 0.0, 0.0, 0.0, 0.0, 0.0, 0.0, 0.0, 0.0, 0.0, 0.0, 0.0, 0.0, 0.0, 0.0, 0.0, 0.0, 0.0, 0.0, 0.0, 0.0, 0.0, 0.0, 0.0, 0.0, 0.0, 0.0, 0.0, 0.0, 0.0, 0.0, 0.0, 0.0, 0.0, 0.0, 0.0, 0.0, 0.0, 0.0, 0.0, 0.0, 0.0, 0.0, 0.0, 0.0, 0.0, 0.0, 0.0, 0.0, 0.0, 0.0, 0.0, 0.0, 0.0, 0.0, 0.0, 0.0, 0.0, 0.0, 0.0, 0.0, 0.0, 0.0, 0.0, 0.0, 0.0, 0.0, 0.0, 0.0, 0.0, 0.0, 0.0, 0.0, 0.0, 0.0, 0.0, 0.0, 0.0, 0.0, 0.0, 0.0, 0.0, 0.0, 0.0, 0.0, 0.0, 0.0, 0.0, 0.0, 0.0, 0.0, 0.0, 0.0, 0.0, 0.0, 0.0, 0.0, 0.0, 0.0, 0.0, 0.0, 0.0, 0.0, 0.0, 0.0, 0.0, 0.0, 0.0, 0.0, 0.0, 0.0, 0.0, 0.0, 0.0, 0.0, 0.0, 0.0, 0.0, 0.0, 0.0, 0.0, 0.0, 0.0, 0.0, 0.0, 0.0, 0.0, 0.0, 0.0, 0.0, 0.0, 0.0, 0.0, 0.0, 0.0, 0.0, 0.0, 0.0, 0.0, 0.0, 0.0, 0.0, 0.0, 0.0, 0.0, 0.0, 0.0, 0.0, 0.0, 0.0, 0.0, 0.0, 0.0, 0.0, 0.0, 0.0, 0.0, 0.0, 0.0, 0.0, 0.0, 0.0, 0.0, 0.0, 0.0, 0.0, 0.0, 0.0, 0.0, 0.0, 0.0, 0.0, 0.0, 0.0, 0.0, 0.0, 0.0, 0.0, 0.0, 0.0, 0.0, 0.0, 0.0, 0.0, 0.0, 0.0, 0.0, 0.0, 0.0, 0.0, 0.0, 0.0, 0.0, 0.0, 0.0, 0.0, 0.0, 0.0, 0.0, 0.0, 0.0, 0.0, 0.0, 0.0, 0.0, 0.0, 0.0, 0.0, 0.0, 0.0, 0.0, 0.0, 0.0, 0.0, 0.0, 0.0, 0.0, 0.0, 0.0, 0.0, 0.0, 0.0, 0.0, 0.0, 0.0, 0.0, 0.0, 0.0, 0.0, 0.0, 0.0, 0.0, 0.0, 0.0, 0.0, 0.0, 0.0, 0.0, 0.0, 0.0, 0.0, 0.0, 0.0, 0.0, 0.0, 0.0, 0.0, 0.0, 0.0, 0.0, 0.0, 0.0, 0.0, 0.0, 0.0, 0.0, 0.0, 0.0, 0.0, 0.0, 0.0, 0.0, 0.0, 0.0, 0.0, 0.0, 0.0, 0.0, 0.0, 0.0, 0.0, 0.0, 0.0, 0.0, 0.0, 0.0, 0.0, 0.0, 0.0, 0.0, 0.0, 0.0, 0.0, 0.0, 0.0, 0.0, 0.0, 0.0, 0.0, 0.0, 0.0, 0.0, 0.0, 0.0, 0.0, 0.0, 0.0, 0.0, 0.0, 0.0, 0.0, 0.0, 0.0, 0.0, 0.0, 0.0, 0.0, 0.0, 0.0, 0.0, 0.0, 0.0, 0.0, 0.0, 0.0, 0.0, 0.0, 0.0, 0.0, 0.0, 0.0, 0.0, 0.0, 0.0, 0.0, 0.0, 0.0, 0.0, 0.0, 0.0, 0.0, 0.0, 0.0, 0.0, 0.0, 0.0, 0.0, 0.0, 0.0, 0.0, 0.0, 0.0, 0.0, 0.0, 0.0, 0.0, 0.0, 0.0, 0.0, 0.0, 0.0, 0.0, 0.0, 0.0, 0.0, 0.0, 0.0, 0.0, 0.0, 0.0, 0.0, 0.0, 0.0, 0.0, 0.0, 0.0, 0.0, 0.0, 0.0, 0.0, 0.0, 0.0, 0.0, 0.0, 0.0, 0.0, 0.0, 0.0, 0.0, 0.0, 0.0, 0.0, 0.0, 0.0, 0.0, 0.0, 0.0, 0.0, 0.0, 0.0, 0.0, 0.0, 0.0, 0.0, 0.0, 0.0, 0.0, 0.0, 0.0, 0.0, 0.0, 0.0, 0.0, 0.0, 0.0, 0.0, 0.0, 0.0, 0.0, 0.0, 0.0, 0.0, 0.0, 0.0, 0.0, 0.0, 0.0, 0.0, 0.0, 0.0, 0.0, 0.0, 0.0, 0.0, 0.0, 0.0, 0.0, 0.0, 0.0, 0.0, 0.0, 0.0, 0.0, 0.0, 0.0, 0.0, 0.0, 0.0, 0.0, 0.0, 0.0, 0.0, 0.0, 0.0, 0.0, 0.0, 0.0, 0.0, 0.0, 0.0, 0.0, 0.0, 0.0, 0.0, 0.0, 0.0, 0.0, 0.0, 0.0, 0.0, 0.0, 0.0, 0.0, 0.0, 0.0, 0.0, 0.0, 0.0, 0.0, 0.0, 0.0, 0.0, 0.0, 0.0, 0.0, 0.0, 0.0, 0.0, 0.0, 0.0, 0.0, 0.0, 0.0, 0.0, 0.0, 0.0, 0.0, 0.0, 0.0, 0.0, 0.0, 0.0, 0.0, 0.0, 0.0, 0.0, 0.0, 0.0, 0.0, 0.0, 0.0, 0.0, 0.0, 0.0, 0.0, 0.0, 0.0, 0.0, 0.0, 0.0, 0.0, 0.0, 0.0, 0.0, 0.0, 0.0, 0.0, 0.0, 0.0, 0.0, 0.0, 0.0, 0.0, 0.0, 0.0, 0.0, 0.0, 0.0, 0.0, 0.0, 0.0, 0.0, 0.0, 0.0, 0.0, 0.0, 0.0, 0.0, 0.0, 0.0, 0.0, 0.0, 0.0, 0.0, 0.0, 0.0, 0.0, 0.0, 0.0, 0.0, 0.0, 0.0, 0.0, 0.0, 0.0, 0.0, 0.0, 0.0, 0.0, 0.0, 0.0, 0.0, 0.0, 0.0, 0.0, 0.0, 0.0, 0.0, 0.0, 0.0, 0.0, 0.0, 0.0, 0.0, 0.0, 0.0, 0.0, 0.0, 0.0, 0.0, 0.0, 0.0, 0.0, 0.0, 0.0, 0.0, 0.0, 0.0, 0.0, 0.0, 0.0, 0.0, 0.0, 0.0, 0.0, 0.0, 0.0, 0.0, 0.0, 0.0, 0.0, 0.0, 0.0, 0.0, 0.0, 0.0, 0.0, 0.0, 0.0, 0.0, 0.0, 0.0, 0.0, 0.0, 0.0, 0.0, 0.0, 0.0, 0.0, 0.0, 0.0, 0.0, 0.0, 0.0, 0.0, 0.0, 0.0, 0.0, 0.0, 0.0, 0.0, 0.0, 0.0, 0.0, 0.0, 0.0, 0.0, 0.0, 0.0, 0.0, 0.0, 0.0, 0.0, 0.0, 0.0, 0.0, 0.0, 0.0, 0.0, 0.0, 0.0, 0.0, 0.0, 0.0, 0.0, 0.0, 0.0, 0.0, 0.0, 0.0, 0.0, 0.0, 0.0, 0.0, 0.0, 0.0, 0.0, 0.0, 0.0, 0.0, 0.0, 0.0, 0.0, 0.0, 0.0, 0.0, 0.0, 0.0, 0.0, 0.0, 0.0, 0.0, 0.0, 0.0, 0.0, 0.0, 0.0, 0.0, 0.0, 0.0, 0.0, 0.0, 0.0, 0.0, 0.0, 0.0, 0.0, 0.0, 0.0, 0.0, 0.0, 0.0, 0.0, 0.0, 0.0, 0.0, 0.0, 0.0, 0.0, 0.0, 0.0, 0.0, 0.0, 0.0, 0.0, 0.0, 0.0, 0.0, 0.0, 0.0, 0.0, 0.0, 0.0, 0.0, 0.0, 0.0, 0.0, 0.0, 0.0, 0.0, 0.0, 0.0, 0.0, 0.0, 0.0, 0.0, 0.0, 0.0, 0.0, 0.0, 0.0, 0.0, 0.0, 0.0, 0.0, 0.0, 0.0, 0.0, 0.0, 0.0, 0.0, 0.0, 0.0, 0.0, 0.0, 0.0, 0.0, 0.0, 0.0, 0.0, 0.0, 0.0, 0.0, 0.0, 0.0, 0.0, 0.0, 0.0, 0.0, 0.0, 0.0, 0.0, 0.0, 0.0, 0.0, 0.0, 0.0, 0.0, 0.0, 0.0, 0.0, 0.0, 0.0, 0.0, 0.0, 0.0, 0.0, 0.0, 0.0, 0.0, 0.0, 0.0, 0.0, 0.0, 0.0, 0.0, 0.0, 0.0, 0.0, 0.0, 0.0, 0.0, 0.0, 0.0, 0.0, 0.0, 0.0, 0.0, 0.0, 0.0, 0.0, 0.0, 0.0, 0.0, 0.0, 0.0, 0.0, 0.0, 0.0, 0.0, 0.0, 0.0, 0.0, 0.0, 0.0, 0.0, 0.0, 0.0, 0.0, 0.0, 0.0, 0.0, 0.0, 0.0, 0.0, 0.0, 0.0, 0.0, 0.0, 0.0, 0.0, 0.0, 0.0, 0.0, 0.0, 0.0, 0.0, 0.0, 0.0, 0.0, 0.0, 0.0, 0.0, 0.0, 0.0, 0.0, 0.0, 0.0, 0.0, 0.0, 0.0, 0.0, 0.0, 0.0, 0.0, 0.0, 0.0, 0.0, 0.0, 0.0, 0.0, 0.0, 0.0, 0.0, 0.0, 0.0, 0.0, 0.0, 0.0, 0.0, 0.0, 0.0, 0.0, 0.0, 0.0, 0.0, 0.0, 0.0, 0.0, 0.0, 0.0, 0.0, 0.0, 0.0, 0.0, 0.0, 0.0, 0.0, 0.0, 0.0, 0.0, 0.0, 0.0, 0.0, 0.0, 0.0, 0.0, 0.0, 0.0, 0.0, 0.0, 0.0, 0.0, 0.0, 0.0, 0.0, 0.0, 0.0, 0.0, 0.0, 0.0, 0.0, 0.0, 0.0, 0.0, 0.0, 0.0, 0.0, 0.0, 0.0, 0.0, 0.0, 0.0, 0.0, 0.0, 0.0, 0.0, 0.0, 0.0, 0.0, 0.0, 0.0, 0.0, 0.0, 0.0, 0.0, 0.0, 0.0, 0.0, 0.0, 0.0, 0.0, 0.0, 0.0, 0.0, 0.0, 0.0, 0.0, 0.0, 0.0, 0.0, 0.0, 0.0, 0.0, 0.0, 0.0, 0.0, 0.0, 0.0, 0.0, 0.0, 0.0, 0.0, 0.0, 0.0, 0.0, 0.0, 0.0, 0.0, 0.0, 0.0, 0.0, 0.0, 0.0, 0.0, 0.0, 0.0, 0.0, 0.0, 0.0, 0.0, 0.0, 0.0, 0.0, 0.0, 0.0, 0.0, 0.0, 0.0, 0.0, 0.0, 0.0, 0.0, 0.0, 0.0, 0.0, 0.0, 0.0, 0.0, 0.0, 0.0, 0.0, 0.0, 0.0, 0.0, 0.0, 0.0, 0.0, 0.0, 0.0, 0.0, 0.0, 0.0, 0.0, 0.0, 0.0])
me_circle_015.materials.append(mat_madera)
me_circle_015.update()
me_circle_016 = bpy.data.meshes.new('Circle.016')
me_circle_016.from_pydata([(3.919e-08, 0.9532, 0.06597), (-0.2467, 0.9207, 0.06597), (-0.4766, 0.8255, 0.06597), (-0.674, 0.674, 0.06597), (-0.8255, 0.4766, 0.06597), (-0.9207, 0.2467, 0.06597), (-0.9532, 0.0, 0.06597), (-0.9207, -0.2467, 0.06597), (-0.8255, -0.4766, 0.06597), (-0.674, -0.674, 0.06597), (-0.4766, -0.8255, 0.06597), (-0.2467, -0.9207, 0.06597), (3.919e-08, -0.9532, 0.06597), (0.2467, -0.9207, 0.06597), (0.4766, -0.8255, 0.06597), (0.674, -0.674, 0.06597), (0.8255, -0.4766, 0.06597), (0.9207, -0.2467, 0.06597), (0.9532, 0.0, 0.06597), (0.9207, 0.2467, 0.06597), (0.8255, 0.4766, 0.06597), (0.674, 0.674, 0.06597), (0.4766, 0.8255, 0.06597), (0.2467, 0.9207, 0.06597), (3.851e-08, 0.9415, 2.753), (-0.2437, 0.9095, 2.753), (-0.4708, 0.8154, 2.753), (-0.6658, 0.6658, 2.753), (-0.8154, 0.4708, 2.753), (-0.9095, 0.2437, 2.753), (-0.9415, 0.0, 2.753), (-0.9095, -0.2437, 2.753), (-0.8154, -0.4708, 2.753), (-0.6658, -0.6658, 2.753), (-0.4708, -0.8154, 2.753), (-0.2437, -0.9095, 2.753), (3.851e-08, -0.9415, 2.753), (0.2437, -0.9095, 2.753), (0.4708, -0.8154, 2.753), (0.6658, -0.6658, 2.753), (0.8154, -0.4708, 2.753), (0.9095, -0.2437, 2.753), (0.9415, 0.0, 2.753), (0.9095, 0.2437, 2.753), (0.8154, 0.4708, 2.753), (0.6658, 0.6658, 2.753), (0.4708, 0.8154, 2.753), (0.2437, 0.9095, 2.753), (3.851e-08, 0.9415, 2.753), (3.851e-08, -0.9415, 2.753), (0.4708, 0.8154, 2.753), (0.4708, -0.8154, 2.753), (-0.4708, -0.8154, 2.753), (-0.4708, 0.8154, 2.753), (-0.2467, 0.9207, -0.07573), (4.619e-08, 0.9532, -0.07573), (-0.4766, 0.8255, -0.07573), (-0.674, 0.674, -0.07573), (-0.8255, 0.4766, -0.07573), (-0.9207, 0.2467, -0.07573), (-0.9532, 0.0, -0.07573), (-0.9207, -0.2467, -0.07573), (-0.8255, -0.4766, -0.07573), (-0.674, -0.674, -0.07573), (-0.4766, -0.8255, -0.07573), (-0.2467, -0.9207, -0.07573), (4.619e-08, -0.9532, -0.07573), (0.2467, -0.9207, -0.07573), (0.4766, -0.8255, -0.07573), (0.674, -0.674, -0.07573), (0.8255, -0.4766, -0.07573), (0.9207, -0.2467, -0.07573), (0.9532, 0.0, -0.07573), (0.9207, 0.2467, -0.07573), (0.8255, 0.4766, -0.07573), (0.674, 0.674, -0.07573), (0.4766, 0.8255, -0.07573), (0.2467, 0.9207, -0.07573), (-0.2437, 0.9095, 2.611), (4.551e-08, 0.9415, 2.611), (-0.4708, 0.8154, 2.611), (-0.6658, 0.6658, 2.611), (-0.4708, 0.8154, 2.611), (-0.8154, 0.4708, 2.611), (-0.9095, 0.2437, 2.611), (-0.9415, 0.0, 2.611), (-0.9095, -0.2437, 2.611), (-0.8154, -0.4708, 2.611), (-0.6658, -0.6658, 2.611), (-0.4708, -0.8154, 2.611), (-0.2437, -0.9095, 2.611), (-0.4708, -0.8154, 2.611), (4.551e-08, -0.9415, 2.611), (0.2437, -0.9095, 2.611), (4.551e-08, -0.9415, 2.611), (0.4708, -0.8154, 2.611), (0.6658, -0.6658, 2.611), (0.4708, -0.8154, 2.611), (0.8154, -0.4708, 2.611), (0.9095, -0.2437, 2.611), (0.9415, 0.0, 2.611), (0.9095, 0.2437, 2.611), (0.8154, 0.4708, 2.611), (0.6658, 0.6658, 2.611), (0.4708, 0.8154, 2.611), (0.2437, 0.9095, 2.611), (0.4708, 0.8154, 2.611), (4.551e-08, 0.9415, 2.611)], [], [(38, 39, 40, 41, 42, 43, 44, 45, 50), (1, 2, 3, 4, 5, 6, 7, 8, 9, 10, 11, 12, 13, 14, 15, 16, 17, 18, 19, 20, 21, 22, 23, 0), (26, 27, 28, 29, 30, 31, 32, 33, 52), (24, 36, 37, 51, 46, 47), (25, 53, 34, 35, 49, 48), (97, 104, 103, 102, 101, 100, 99, 98, 96), (54, 55, 77, 76, 75, 74, 73, 72, 71, 70, 69, 68, 67, 66, 65, 64, 63, 62, 61, 60, 59, 58, 57, 56), (82, 89, 88, 87, 86, 85, 84, 83, 81), (107, 105, 106, 95, 93, 94), (78, 79, 92, 90, 91, 80), (40, 39, 96, 98), (13, 67, 68, 14), (41, 40, 98, 99), (14, 68, 69, 15), (42, 41, 99, 100), (15, 69, 70, 16), (43, 42, 100, 101), (16, 70, 71, 17), (44, 43, 101, 102), (17, 71, 72, 18), (45, 44, 102, 103), (18, 72, 73, 19), (50, 45, 103, 104), (19, 73, 74, 20), (47, 46, 106, 105), (20, 74, 75, 21), (24, 47, 105, 107), (21, 75, 76, 22), (36, 24, 107, 94), (22, 76, 77, 23), (38, 50, 104, 97), (23, 77, 55, 0), (26, 52, 89, 82), (25, 48, 79, 78), (48, 49, 92, 79), (53, 25, 78, 80), (46, 51, 95, 106), (27, 26, 82, 81), (0, 55, 54, 1), (34, 53, 80, 91), (28, 27, 81, 83), (1, 54, 56, 2), (29, 28, 83, 84), (2, 56, 57, 3), (30, 29, 84, 85), (3, 57, 58, 4), (31, 30, 85, 86), (4, 58, 59, 5), (32, 31, 86, 87), (5, 59, 60, 6), (33, 32, 87, 88), (6, 60, 61, 7), (52, 33, 88, 89), (7, 61, 62, 8), (35, 34, 91, 90), (8, 62, 63, 9), (49, 35, 90, 92), (9, 63, 64, 10), (37, 36, 94, 93), (10, 64, 65, 11), (51, 37, 93, 95), (11, 65, 66, 12), (39, 38, 97, 96), (12, 66, 67, 13)])
_uv = me_circle_016.uv_layers.new(name='UVMap')
_uv.uv.foreach_set('vector', [0.0, 0.0, 0.0, 0.0, 0.0, 0.0, 0.0, 0.0, 0.0, 0.0, 0.0, 0.0, 0.0, 0.0, 0.0, 0.0, 0.0, 0.0, 0.0, 0.0, 0.0, 0.0, 0.0, 0.0, 0.0, 0.0, 0.0, 0.0, 0.0, 0.0, 0.0, 0.0, 0.0, 0.0, 0.0, 0.0, 0.0, 0.0, 0.0, 0.0, 0.0, 0.0, 0.0, 0.0, 0.0, 0.0, 0.0, 0.0, 0.0, 0.0, 0.0, 0.0, 0.0, 0.0, 0.0, 0.0, 0.0, 0.0, 0.0, 0.0, 0.0, 0.0, 0.0, 0.0, 0.0, 0.0, 0.0, 0.0, 0.0, 0.0, 0.0, 0.0, 0.0, 0.0, 0.0, 0.0, 0.0, 0.0, 0.0, 0.0, 0.0, 0.0, 0.0, 0.0, 0.0, 0.0, 0.0, 0.0, 0.0, 0.0, 0.0, 0.0, 0.0, 0.0, 0.0, 0.0, 0.0, 0.0, 0.0, 0.0, 0.0, 0.0, 0.0, 0.0, 0.0, 0.0, 0.0, 0.0, 0.0, 0.0, 0.0, 0.0, 0.0, 0.0, 0.0, 0.0, 0.0, 0.0, 0.0, 0.0, 0.0, 0.0, 0.0, 0.0, 0.0, 0.0, 0.0, 0.0, 0.0, 0.0, 0.0, 0.0, 0.0, 0.0, 0.0, 0.0, 0.0, 0.0, 0.0, 0.0, 0.0, 0.0, 0.0, 0.0, 0.0, 0.0, 0.0, 0.0, 0.0, 0.0, 0.0, 0.0, 0.0, 0.0, 0.0, 0.0, 0.0, 0.0, 0.0, 0.0, 0.0, 0.0, 0.0, 0.0, 0.0, 0.0, 0.0, 0.0, 0.0, 0.0, 0.0, 0.0, 0.0, 0.0, 0.0, 0.0, 0.0, 0.0, 0.0, 0.0, 0.0, 0.0, 0.0, 0.0, 0.0, 0.0, 0.0, 0.0, 0.0, 0.0, 0.0, 0.0, 0.0, 0.0, 0.0, 0.0, 0.0, 0.0, 0.0, 0.0, 0.0, 0.0, 0.0, 0.0, 0.0, 0.0, 0.0, 0.0, 0.0, 0.0, 0.0, 0.0, 0.0, 0.0, 0.0, 0.0, 0.0, 0.0, 0.0, 0.0, 0.0, 0.0, 0.0, 0.0, 0.0, 0.0, 0.0, 0.0, 0.0, 0.0, 0.0, 0.0, 0.0, 0.0, 0.0, 0.0, 0.0, 0.0, 0.0, 0.0, 0.0, 0.0, 0.0, 0.0, 0.0, 0.0, 0.0, 0.0, 0.0, 0.0, 0.0, 0.0, 0.0, 0.0, 0.0, 0.0, 0.0, 0.0, 0.0, 0.0, 0.0, 0.0, 0.0, 0.0, 0.0, 0.0, 0.0, 0.0, 0.0, 0.0, 0.0, 0.0, 0.0, 0.0, 0.0, 0.0, 0.0, 0.0, 0.0, 0.0, 0.0, 0.0, 0.0, 0.0, 0.0, 0.0, 0.0, 0.0, 0.0, 0.0, 0.0, 0.0, 0.0, 0.0, 0.0, 0.0, 0.0, 0.0, 0.0, 0.0, 0.0, 0.0, 0.0, 0.0, 0.0, 0.0, 0.0, 0.0, 0.0, 0.0, 0.0, 0.0, 0.0, 0.0, 0.0, 0.0, 0.0, 0.0, 0.0, 0.0, 0.0, 0.0, 0.0, 0.0, 0.0, 0.0, 0.0, 0.0, 0.0, 0.0, 0.0, 0.0, 0.0, 0.0, 0.0, 0.0, 0.0, 0.0, 0.0, 0.0, 0.0, 0.0, 0.0, 0.0, 0.0, 0.0, 0.0, 0.0, 0.0, 0.0, 0.0, 0.0, 0.0, 0.0, 0.0, 0.0, 0.0, 0.0, 0.0, 0.0, 0.0, 0.0, 0.0, 0.0, 0.0, 0.0, 0.0, 0.0, 0.0, 0.0, 0.0, 0.0, 0.0, 0.0, 0.0, 0.0, 0.0, 0.0, 0.0, 0.0, 0.0, 0.0, 0.0, 0.0, 0.0, 0.0, 0.0, 0.0, 0.0, 0.0, 0.0, 0.0, 0.0, 0.0, 0.0, 0.0, 0.0, 0.0, 0.0, 0.0, 0.0, 0.0, 0.0, 0.0, 0.0, 0.0, 0.0, 0.0, 0.0, 0.0, 0.0, 0.0, 0.0, 0.0, 0.0, 0.0, 0.0, 0.0, 0.0, 0.0, 0.0, 0.0, 0.0, 0.0, 0.0, 0.0, 0.0, 0.0, 0.0, 0.0, 0.0, 0.0, 0.0, 0.0, 0.0, 0.0, 0.0, 0.0, 0.0, 0.0, 0.0, 0.0, 0.0, 0.0, 0.0, 0.0, 0.0, 0.0, 0.0, 0.0, 0.0, 0.0, 0.0, 0.0, 0.0, 0.0, 0.0, 0.0, 0.0, 0.0, 0.0, 0.0, 0.0, 0.0, 0.0, 0.0, 0.0, 0.0, 0.0, 0.0, 0.0, 0.0, 0.0, 0.0, 0.0, 0.0, 0.0, 0.0, 0.0, 0.0, 0.0, 0.0, 0.0, 0.0, 0.0, 0.0, 0.0, 0.0, 0.0, 0.0, 0.0, 0.0, 0.0, 0.0, 0.0, 0.0, 0.0, 0.0, 0.0, 0.0, 0.0, 0.0, 0.0, 0.0, 0.0, 0.0, 0.0, 0.0, 0.0, 0.0, 0.0, 0.0, 0.0, 0.0, 0.0, 0.0, 0.0, 0.0, 0.0, 0.0, 0.0, 0.0, 0.0, 0.0, 0.0, 0.0, 0.0, 0.0, 0.0, 0.0, 0.0, 0.0, 0.0, 0.0, 0.0, 0.0, 0.0, 0.0, 0.0, 0.0, 0.0, 0.0, 0.0, 0.0, 0.0, 0.0, 0.0, 0.0, 0.0, 0.0, 0.0, 0.0, 0.0, 0.0, 0.0, 0.0, 0.0, 0.0, 0.0, 0.0, 0.0, 0.0, 0.0, 0.0, 0.0, 0.0, 0.0, 0.0, 0.0, 0.0, 0.0, 0.0, 0.0, 0.0, 0.0, 0.0, 0.0, 0.0, 0.0, 0.0, 0.0, 0.0, 0.0, 0.0, 0.0, 0.0, 0.0, 0.0, 0.0, 0.0, 0.0, 0.0, 0.0, 0.0, 0.0, 0.0, 0.0, 0.0, 0.0, 0.0, 0.0, 0.0, 0.0, 0.0, 0.0, 0.0, 0.0, 0.0, 0.0, 0.0, 0.0, 0.0, 0.0, 0.0, 0.0, 0.0, 0.0, 0.0, 0.0, 0.0, 0.0, 0.0, 0.0, 0.0, 0.0, 0.0, 0.0, 0.0, 0.0, 0.0, 0.0, 0.0, 0.0, 0.0, 0.0, 0.0, 0.0, 0.0, 0.0, 0.0, 0.0, 0.0, 0.0, 0.0, 0.0, 0.0, 0.0, 0.0])
me_circle_016.materials.append(mat_material_013)
me_circle_016.update()

# ---- objects
ob_circle_094 = bpy.data.objects.new('Circle.094', me_circle_021)
ob_circle_093 = bpy.data.objects.new('Circle.093', me_circle_021)
ob_circle_092 = bpy.data.objects.new('Circle.092', me_circle_015)
ob_circle_091 = bpy.data.objects.new('Circle.091', me_circle_016)

# ---- transforms, parenting, visibility, modifiers, constraints
ob_circle_094.parent = ob_circle_092
ob_circle_094.matrix_parent_inverse = Matrix(((1.393e-09, -0.1168, -0.0, -34.35), (0.1168, 1.393e-09, -0.0, -11.45), (-0.0, -0.0, 0.106, -6.983), (-0.0, 0.0, -0.0, 1.0)))
ob_circle_094.location = (98.0, -294.0, 74.58)
ob_circle_094.rotation_euler = (-0.0, -3.142, -8.882e-16)
ob_circle_094.scale = (11.45, 11.45, 12.62)
_m = ob_circle_094.modifiers.new('Bevel', 'BEVEL')
_m.width = 0.05
_m.width_pct = 0.05
_m.segments = 3
_m.angle_limit = 0.6981
_m = ob_circle_094.modifiers.new('Subdivision', 'SUBSURF')
_m.levels = 2
ob_circle_093.parent = ob_circle_092
ob_circle_093.matrix_parent_inverse = Matrix(((1.393e-09, -0.1168, -0.0, -34.35), (0.1168, 1.393e-09, -0.0, -11.45), (-0.0, -0.0, 0.106, -6.983), (-0.0, 0.0, -0.0, 1.0)))
ob_circle_093.location = (98.0, -294.0, 58.61)
ob_circle_093.scale = (11.45, 11.45, 12.62)
_m = ob_circle_093.modifiers.new('Bevel', 'BEVEL')
_m.width = 0.05
_m.width_pct = 0.05
_m.segments = 3
_m.angle_limit = 0.6981
_m = ob_circle_093.modifiers.new('Subdivision', 'SUBSURF')
_m.levels = 2
ob_circle_092.location = (0.007109, -0.004497, 1.718)
ob_circle_092.rotation_euler = (0.0, -0.0, 4.712)
ob_circle_092.scale = (0.8766, 0.8766, 0.9662)
_m = ob_circle_092.modifiers.new('Bevel', 'BEVEL')
_m.width = 0.05
_m.width_pct = 0.05
_m.segments = 3
_m = ob_circle_092.modifiers.new('Subdivision', 'SUBSURF')
ob_circle_091.parent = ob_circle_092
ob_circle_091.matrix_parent_inverse = Matrix(((1.393e-09, -0.1168, -0.0, -34.35), (0.1168, 1.393e-09, -0.0, -11.45), (-0.0, -0.0, 0.106, -6.983), (-0.0, 0.0, -0.0, 1.0)))
ob_circle_091.location = (98.0, -294.0, 53.87)
ob_circle_091.scale = (8.559, 8.559, 8.56)
_m = ob_circle_091.modifiers.new('Bevel', 'BEVEL')
_m.width = 0.05
_m.width_pct = 0.05
_m.segments = 3
_m = ob_circle_091.modifiers.new('Subdivision', 'SUBSURF')

# ---- collection membership
col_collection.objects.link(ob_circle_094)
col_collection.objects.link(ob_circle_093)
col_collection.objects.link(ob_circle_092)
col_collection.objects.link(ob_circle_091)

# ---- scene / render settings (as saved in the file)
scene.frame_start = 1; scene.frame_end = 250; scene.frame_set(1)
scene.render.engine = 'BLENDER_EEVEE_NEXT'
scene.cycles.sampling_pattern = 'TABULATED_SOBOL'
scene.eevee.ray_tracing_options.trace_max_roughness = 0.0
bpy.context.view_layer.update()

# ---- added for rendering (the .blend has no active camera and no usable light): camera, sun
cam_auto = bpy.data.cameras.new('AutoCamera')
cam_auto.lens = 50.0
cam_auto.sensor_width = 36.0
cam_auto.clip_end = 1000.0
ob_auto_camera = bpy.data.objects.new('AutoCamera', cam_auto)
scene.collection.objects.link(ob_auto_camera)
ob_auto_camera.location = (3.99735, -4.79279, 4.91093)
ob_auto_camera.rotation_euler = (1.09748, -7.21219e-08, 0.694738)
scene.camera = ob_auto_camera
light_auto_sun = bpy.data.lights.new('AutoSun', 'SUN')
light_auto_sun.energy = 3.0
light_auto_sun.angle = 0.0523599
ob_auto_sun = bpy.data.objects.new('AutoSun', light_auto_sun)
scene.collection.objects.link(ob_auto_sun)
ob_auto_sun.rotation_euler = (0.872665, 0.174533, 0.523599)
bpy.context.view_layer.update()
